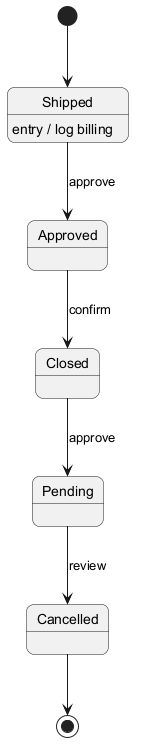

The diagram above was rendered by PlantUML. Its source (embedded in the PNG):
@startuml
skinparam backgroundColor #FFFFFF
skinparam roundCorner 15
[*] --> Shipped
Shipped --> Approved : approve
Shipped : entry / log billing
Approved --> Closed : confirm
Closed --> Pending : approve
Pending --> Cancelled : review
Cancelled --> [*]
@enduml